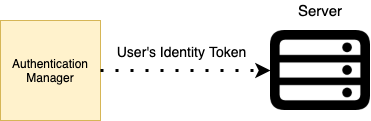

The diagram above was exported from draw.io. Its source (the exported page's mxGraphModel, read from the mxfile embedded in the PNG):
<mxGraphModel dx="1106" dy="980" grid="1" gridSize="10" guides="1" tooltips="1" connect="1" arrows="1" fold="1" page="1" pageScale="1" pageWidth="850" pageHeight="1100" math="0" shadow="0">
  <root>
    <mxCell id="oJ--OO12FgjMr_eD9oxd-0" />
    <mxCell id="oJ--OO12FgjMr_eD9oxd-1" parent="oJ--OO12FgjMr_eD9oxd-0" />
    <mxCell id="oJ--OO12FgjMr_eD9oxd-2" value="Authentication Manager" style="whiteSpace=wrap;html=1;aspect=fixed;fillColor=#fff2cc;strokeColor=#d6b656;" vertex="1" parent="oJ--OO12FgjMr_eD9oxd-1">
      <mxGeometry x="290" y="460" width="100" height="100" as="geometry" />
    </mxCell>
    <mxCell id="oJ--OO12FgjMr_eD9oxd-3" value="" style="shape=image;verticalLabelPosition=bottom;labelBackgroundColor=#ffffff;verticalAlign=top;aspect=fixed;imageAspect=0;image=data:image/png,(base64 omitted: 4664 chars);" vertex="1" parent="oJ--OO12FgjMr_eD9oxd-1">
      <mxGeometry x="560" y="470" width="100" height="80" as="geometry" />
    </mxCell>
    <mxCell id="oJ--OO12FgjMr_eD9oxd-4" value="" style="endArrow=classic;html=1;exitX=1;exitY=0.5;exitDx=0;exitDy=0;entryX=0;entryY=0.5;entryDx=0;entryDy=0;dashed=1;dashPattern=1 4;strokeWidth=3;" edge="1" parent="oJ--OO12FgjMr_eD9oxd-1" source="oJ--OO12FgjMr_eD9oxd-2" target="oJ--OO12FgjMr_eD9oxd-3">
      <mxGeometry width="50" height="50" relative="1" as="geometry">
        <mxPoint x="400" y="550" as="sourcePoint" />
        <mxPoint x="450" y="500" as="targetPoint" />
      </mxGeometry>
    </mxCell>
    <mxCell id="_1zl2swBIAxycERTFcky-0" value="&lt;font style=&quot;font-size: 14px&quot;&gt;User's Identity Token&lt;/font&gt;" style="edgeLabel;html=1;align=center;verticalAlign=middle;resizable=0;points=[];" vertex="1" connectable="0" parent="oJ--OO12FgjMr_eD9oxd-4">
      <mxGeometry y="-3" relative="1" as="geometry">
        <mxPoint x="-5" y="-23" as="offset" />
      </mxGeometry>
    </mxCell>
    <mxCell id="_1zl2swBIAxycERTFcky-1" value="&lt;font style=&quot;font-size: 15px&quot;&gt;Server&lt;/font&gt;" style="text;html=1;strokeColor=none;fillColor=none;align=center;verticalAlign=middle;whiteSpace=wrap;rounded=0;" vertex="1" parent="oJ--OO12FgjMr_eD9oxd-1">
      <mxGeometry x="590" y="440" width="40" height="20" as="geometry" />
    </mxCell>
  </root>
</mxGraphModel>